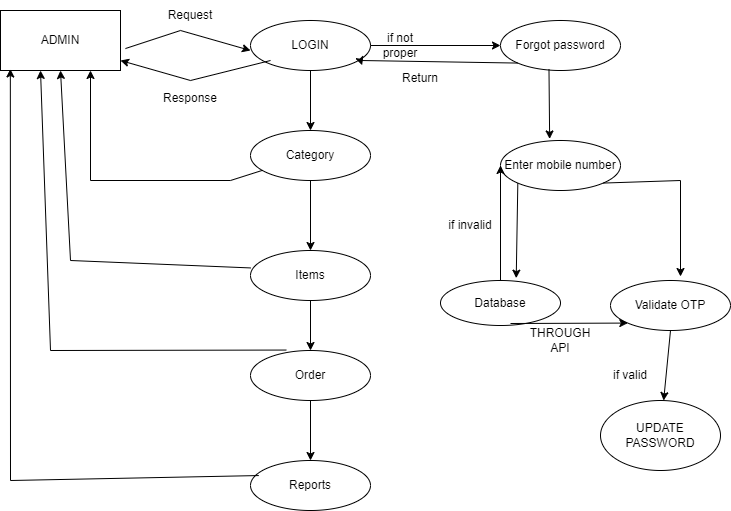

The diagram above was exported from draw.io. Its source (the exported page's mxGraphModel, read from the mxfile embedded in the PNG):
<mxGraphModel dx="1496" dy="634" grid="1" gridSize="10" guides="1" tooltips="1" connect="1" arrows="1" fold="1" page="1" pageScale="1" pageWidth="850" pageHeight="1100" math="0" shadow="0">
  <root>
    <mxCell id="0" />
    <mxCell id="1" parent="0" />
    <mxCell id="2mrTcOaVAtGW7qG98UgW-1" value="ADMIN" style="rounded=0;whiteSpace=wrap;html=1;" vertex="1" parent="1">
      <mxGeometry x="80" y="70" width="120" height="60" as="geometry" />
    </mxCell>
    <mxCell id="2mrTcOaVAtGW7qG98UgW-2" value="LOGIN" style="ellipse;whiteSpace=wrap;html=1;" vertex="1" parent="1">
      <mxGeometry x="330" y="80" width="120" height="50" as="geometry" />
    </mxCell>
    <mxCell id="2mrTcOaVAtGW7qG98UgW-3" value="Category" style="ellipse;whiteSpace=wrap;html=1;" vertex="1" parent="1">
      <mxGeometry x="330" y="190" width="120" height="50" as="geometry" />
    </mxCell>
    <mxCell id="2mrTcOaVAtGW7qG98UgW-6" value="" style="endArrow=classic;html=1;rounded=0;entryX=0;entryY=0.6;entryDx=0;entryDy=0;entryPerimeter=0;exitX=1.041;exitY=0.634;exitDx=0;exitDy=0;exitPerimeter=0;" edge="1" parent="1" source="2mrTcOaVAtGW7qG98UgW-1" target="2mrTcOaVAtGW7qG98UgW-2">
      <mxGeometry width="50" height="50" relative="1" as="geometry">
        <mxPoint x="230" y="150" as="sourcePoint" />
        <mxPoint x="440" y="210" as="targetPoint" />
        <Array as="points">
          <mxPoint x="260" y="90" />
        </Array>
      </mxGeometry>
    </mxCell>
    <mxCell id="2mrTcOaVAtGW7qG98UgW-7" value="" style="endArrow=classic;html=1;rounded=0;exitX=0.5;exitY=1;exitDx=0;exitDy=0;entryX=0.5;entryY=0;entryDx=0;entryDy=0;" edge="1" parent="1" source="2mrTcOaVAtGW7qG98UgW-2" target="2mrTcOaVAtGW7qG98UgW-3">
      <mxGeometry width="50" height="50" relative="1" as="geometry">
        <mxPoint x="400" y="160" as="sourcePoint" />
        <mxPoint x="440" y="210" as="targetPoint" />
      </mxGeometry>
    </mxCell>
    <mxCell id="2mrTcOaVAtGW7qG98UgW-17" value="" style="endArrow=classic;html=1;rounded=0;entryX=1;entryY=1;entryDx=0;entryDy=0;exitX=0.167;exitY=1;exitDx=0;exitDy=0;exitPerimeter=0;" edge="1" parent="1">
      <mxGeometry width="50" height="50" relative="1" as="geometry">
        <mxPoint x="350.03999999999996" y="120" as="sourcePoint" />
        <mxPoint x="200" y="120" as="targetPoint" />
        <Array as="points">
          <mxPoint x="270" y="140" />
        </Array>
      </mxGeometry>
    </mxCell>
    <mxCell id="2mrTcOaVAtGW7qG98UgW-24" value="Request" style="text;html=1;align=center;verticalAlign=middle;whiteSpace=wrap;rounded=0;" vertex="1" parent="1">
      <mxGeometry x="240" y="60" width="60" height="30" as="geometry" />
    </mxCell>
    <mxCell id="2mrTcOaVAtGW7qG98UgW-26" value="Response&lt;div&gt;&lt;br&gt;&lt;/div&gt;" style="text;html=1;align=center;verticalAlign=middle;whiteSpace=wrap;rounded=0;" vertex="1" parent="1">
      <mxGeometry x="240" y="150" width="60" height="30" as="geometry" />
    </mxCell>
    <mxCell id="2mrTcOaVAtGW7qG98UgW-28" value="" style="endArrow=classic;html=1;rounded=0;exitX=0.5;exitY=1;exitDx=0;exitDy=0;" edge="1" parent="1" source="2mrTcOaVAtGW7qG98UgW-3">
      <mxGeometry width="50" height="50" relative="1" as="geometry">
        <mxPoint x="390" y="260" as="sourcePoint" />
        <mxPoint x="390" y="310" as="targetPoint" />
      </mxGeometry>
    </mxCell>
    <mxCell id="2mrTcOaVAtGW7qG98UgW-29" value="Items" style="ellipse;whiteSpace=wrap;html=1;" vertex="1" parent="1">
      <mxGeometry x="330" y="310" width="120" height="50" as="geometry" />
    </mxCell>
    <mxCell id="2mrTcOaVAtGW7qG98UgW-30" value="Forgot password" style="ellipse;whiteSpace=wrap;html=1;" vertex="1" parent="1">
      <mxGeometry x="580" y="80" width="120" height="50" as="geometry" />
    </mxCell>
    <mxCell id="2mrTcOaVAtGW7qG98UgW-31" value="" style="endArrow=classic;html=1;rounded=0;exitX=1;exitY=0.5;exitDx=0;exitDy=0;" edge="1" parent="1" source="2mrTcOaVAtGW7qG98UgW-2" target="2mrTcOaVAtGW7qG98UgW-30">
      <mxGeometry width="50" height="50" relative="1" as="geometry">
        <mxPoint x="390" y="260" as="sourcePoint" />
        <mxPoint x="440" y="210" as="targetPoint" />
      </mxGeometry>
    </mxCell>
    <mxCell id="2mrTcOaVAtGW7qG98UgW-37" value="if not proper" style="text;html=1;align=center;verticalAlign=middle;whiteSpace=wrap;rounded=0;" vertex="1" parent="1">
      <mxGeometry x="450" y="90" width="60" height="30" as="geometry" />
    </mxCell>
    <mxCell id="2mrTcOaVAtGW7qG98UgW-39" value="" style="endArrow=classic;html=1;rounded=0;entryX=0.93;entryY=0.894;entryDx=0;entryDy=0;entryPerimeter=0;exitX=0;exitY=1;exitDx=0;exitDy=0;" edge="1" parent="1" source="2mrTcOaVAtGW7qG98UgW-30" target="2mrTcOaVAtGW7qG98UgW-2">
      <mxGeometry width="50" height="50" relative="1" as="geometry">
        <mxPoint x="560" y="140" as="sourcePoint" />
        <mxPoint x="440" y="210" as="targetPoint" />
        <Array as="points">
          <mxPoint x="440" y="120" />
        </Array>
      </mxGeometry>
    </mxCell>
    <mxCell id="2mrTcOaVAtGW7qG98UgW-42" value="Return&lt;div&gt;&lt;br&gt;&lt;/div&gt;" style="text;html=1;align=center;verticalAlign=middle;whiteSpace=wrap;rounded=0;" vertex="1" parent="1">
      <mxGeometry x="470" y="130" width="60" height="30" as="geometry" />
    </mxCell>
    <mxCell id="2mrTcOaVAtGW7qG98UgW-43" value="Order" style="ellipse;whiteSpace=wrap;html=1;" vertex="1" parent="1">
      <mxGeometry x="330" y="410" width="120" height="50" as="geometry" />
    </mxCell>
    <mxCell id="2mrTcOaVAtGW7qG98UgW-46" value="" style="endArrow=classic;html=1;rounded=0;entryX=0.5;entryY=0;entryDx=0;entryDy=0;exitX=0.5;exitY=1;exitDx=0;exitDy=0;" edge="1" parent="1" source="2mrTcOaVAtGW7qG98UgW-29" target="2mrTcOaVAtGW7qG98UgW-43">
      <mxGeometry width="50" height="50" relative="1" as="geometry">
        <mxPoint x="240" y="380" as="sourcePoint" />
        <mxPoint x="290" y="330" as="targetPoint" />
      </mxGeometry>
    </mxCell>
    <mxCell id="2mrTcOaVAtGW7qG98UgW-49" value="Enter mobile number" style="ellipse;whiteSpace=wrap;html=1;" vertex="1" parent="1">
      <mxGeometry x="580" y="200" width="120" height="50" as="geometry" />
    </mxCell>
    <mxCell id="2mrTcOaVAtGW7qG98UgW-52" value="" style="endArrow=classic;html=1;rounded=0;exitX=0.404;exitY=0.97;exitDx=0;exitDy=0;entryX=0.319;entryY=-0.062;entryDx=0;entryDy=0;entryPerimeter=0;exitPerimeter=0;" edge="1" parent="1" source="2mrTcOaVAtGW7qG98UgW-30">
      <mxGeometry width="50" height="50" relative="1" as="geometry">
        <mxPoint x="650.86" y="131.55" as="sourcePoint" />
        <mxPoint x="629.14" y="198.45" as="targetPoint" />
      </mxGeometry>
    </mxCell>
    <mxCell id="2mrTcOaVAtGW7qG98UgW-55" value="" style="endArrow=classic;html=1;rounded=0;entryX=0.75;entryY=1;entryDx=0;entryDy=0;" edge="1" parent="1" source="2mrTcOaVAtGW7qG98UgW-3" target="2mrTcOaVAtGW7qG98UgW-1">
      <mxGeometry width="50" height="50" relative="1" as="geometry">
        <mxPoint x="390" y="260" as="sourcePoint" />
        <mxPoint x="190" y="150" as="targetPoint" />
        <Array as="points">
          <mxPoint x="310" y="240" />
          <mxPoint x="170" y="240" />
        </Array>
      </mxGeometry>
    </mxCell>
    <mxCell id="2mrTcOaVAtGW7qG98UgW-56" value="Reports" style="ellipse;whiteSpace=wrap;html=1;" vertex="1" parent="1">
      <mxGeometry x="330" y="520" width="120" height="50" as="geometry" />
    </mxCell>
    <mxCell id="2mrTcOaVAtGW7qG98UgW-59" value="" style="endArrow=classic;html=1;rounded=0;entryX=0.5;entryY=1;entryDx=0;entryDy=0;exitX=0;exitY=0;exitDx=0;exitDy=0;" edge="1" parent="1" target="2mrTcOaVAtGW7qG98UgW-1">
      <mxGeometry width="50" height="50" relative="1" as="geometry">
        <mxPoint x="330.0032964096469" y="327.4272396980899" as="sourcePoint" />
        <mxPoint x="122.68" y="140" as="targetPoint" />
        <Array as="points">
          <mxPoint x="150" y="320" />
        </Array>
      </mxGeometry>
    </mxCell>
    <mxCell id="2mrTcOaVAtGW7qG98UgW-60" value="" style="endArrow=classic;html=1;rounded=0;entryX=0.5;entryY=0;entryDx=0;entryDy=0;exitX=0.5;exitY=1;exitDx=0;exitDy=0;" edge="1" parent="1" source="2mrTcOaVAtGW7qG98UgW-43" target="2mrTcOaVAtGW7qG98UgW-56">
      <mxGeometry width="50" height="50" relative="1" as="geometry">
        <mxPoint x="440" y="390" as="sourcePoint" />
        <mxPoint x="420" y="490" as="targetPoint" />
      </mxGeometry>
    </mxCell>
    <mxCell id="2mrTcOaVAtGW7qG98UgW-62" value="" style="endArrow=classic;html=1;rounded=0;exitX=0.298;exitY=-0.009;exitDx=0;exitDy=0;exitPerimeter=0;" edge="1" parent="1" source="2mrTcOaVAtGW7qG98UgW-43">
      <mxGeometry width="50" height="50" relative="1" as="geometry">
        <mxPoint x="440" y="390" as="sourcePoint" />
        <mxPoint x="120" y="130" as="targetPoint" />
        <Array as="points">
          <mxPoint x="130" y="410" />
        </Array>
      </mxGeometry>
    </mxCell>
    <mxCell id="2mrTcOaVAtGW7qG98UgW-64" value="" style="endArrow=classic;html=1;rounded=0;exitX=0.069;exitY=0.301;exitDx=0;exitDy=0;exitPerimeter=0;entryX=0.082;entryY=0.975;entryDx=0;entryDy=0;entryPerimeter=0;" edge="1" parent="1" source="2mrTcOaVAtGW7qG98UgW-56" target="2mrTcOaVAtGW7qG98UgW-1">
      <mxGeometry width="50" height="50" relative="1" as="geometry">
        <mxPoint x="240" y="540" as="sourcePoint" />
        <mxPoint x="90" y="140" as="targetPoint" />
        <Array as="points">
          <mxPoint x="90" y="540" />
        </Array>
      </mxGeometry>
    </mxCell>
    <mxCell id="2mrTcOaVAtGW7qG98UgW-66" value="Validate OTP" style="ellipse;whiteSpace=wrap;html=1;" vertex="1" parent="1">
      <mxGeometry x="690" y="340" width="120" height="50" as="geometry" />
    </mxCell>
    <mxCell id="2mrTcOaVAtGW7qG98UgW-67" value="" style="endArrow=classic;html=1;rounded=0;exitX=1;exitY=1;exitDx=0;exitDy=0;" edge="1" parent="1" source="2mrTcOaVAtGW7qG98UgW-49">
      <mxGeometry width="50" height="50" relative="1" as="geometry">
        <mxPoint x="622" y="250" as="sourcePoint" />
        <mxPoint x="760" y="336" as="targetPoint" />
        <Array as="points">
          <mxPoint x="760" y="240" />
        </Array>
      </mxGeometry>
    </mxCell>
    <mxCell id="2mrTcOaVAtGW7qG98UgW-68" value="Database" style="ellipse;whiteSpace=wrap;html=1;" vertex="1" parent="1">
      <mxGeometry x="520" y="340" width="120" height="45" as="geometry" />
    </mxCell>
    <mxCell id="2mrTcOaVAtGW7qG98UgW-74" value="" style="endArrow=classic;html=1;rounded=0;exitX=0;exitY=1;exitDx=0;exitDy=0;entryX=0.631;entryY=-0.052;entryDx=0;entryDy=0;entryPerimeter=0;" edge="1" parent="1" source="2mrTcOaVAtGW7qG98UgW-49" target="2mrTcOaVAtGW7qG98UgW-68">
      <mxGeometry width="50" height="50" relative="1" as="geometry">
        <mxPoint x="440" y="390" as="sourcePoint" />
        <mxPoint x="490" y="340" as="targetPoint" />
      </mxGeometry>
    </mxCell>
    <mxCell id="2mrTcOaVAtGW7qG98UgW-75" value="" style="endArrow=classic;html=1;rounded=0;entryX=0;entryY=0.5;entryDx=0;entryDy=0;exitX=0.5;exitY=0;exitDx=0;exitDy=0;" edge="1" parent="1" source="2mrTcOaVAtGW7qG98UgW-68" target="2mrTcOaVAtGW7qG98UgW-49">
      <mxGeometry width="50" height="50" relative="1" as="geometry">
        <mxPoint x="579" y="330" as="sourcePoint" />
        <mxPoint x="490" y="340" as="targetPoint" />
      </mxGeometry>
    </mxCell>
    <mxCell id="2mrTcOaVAtGW7qG98UgW-76" value="if invalid" style="text;html=1;align=center;verticalAlign=middle;whiteSpace=wrap;rounded=0;" vertex="1" parent="1">
      <mxGeometry x="520" y="270" width="60" height="30" as="geometry" />
    </mxCell>
    <mxCell id="2mrTcOaVAtGW7qG98UgW-78" value="" style="endArrow=classic;html=1;rounded=0;entryX=0;entryY=1;entryDx=0;entryDy=0;" edge="1" parent="1" target="2mrTcOaVAtGW7qG98UgW-66">
      <mxGeometry width="50" height="50" relative="1" as="geometry">
        <mxPoint x="590" y="383" as="sourcePoint" />
        <mxPoint x="490" y="340" as="targetPoint" />
      </mxGeometry>
    </mxCell>
    <mxCell id="2mrTcOaVAtGW7qG98UgW-79" value="THROUGH&lt;br&gt;API" style="text;html=1;align=center;verticalAlign=middle;whiteSpace=wrap;rounded=0;" vertex="1" parent="1">
      <mxGeometry x="610" y="385" width="60" height="30" as="geometry" />
    </mxCell>
    <mxCell id="2mrTcOaVAtGW7qG98UgW-80" value="" style="endArrow=classic;html=1;rounded=0;exitX=0.5;exitY=1;exitDx=0;exitDy=0;" edge="1" parent="1" source="2mrTcOaVAtGW7qG98UgW-66" target="2mrTcOaVAtGW7qG98UgW-81">
      <mxGeometry width="50" height="50" relative="1" as="geometry">
        <mxPoint x="440" y="390" as="sourcePoint" />
        <mxPoint x="490" y="340" as="targetPoint" />
      </mxGeometry>
    </mxCell>
    <mxCell id="2mrTcOaVAtGW7qG98UgW-81" value="UPDATE PASSWORD" style="ellipse;whiteSpace=wrap;html=1;" vertex="1" parent="1">
      <mxGeometry x="680" y="460" width="120" height="70" as="geometry" />
    </mxCell>
    <mxCell id="2mrTcOaVAtGW7qG98UgW-84" value="if valid" style="text;html=1;align=center;verticalAlign=middle;whiteSpace=wrap;rounded=0;" vertex="1" parent="1">
      <mxGeometry x="680" y="420" width="60" height="30" as="geometry" />
    </mxCell>
  </root>
</mxGraphModel>